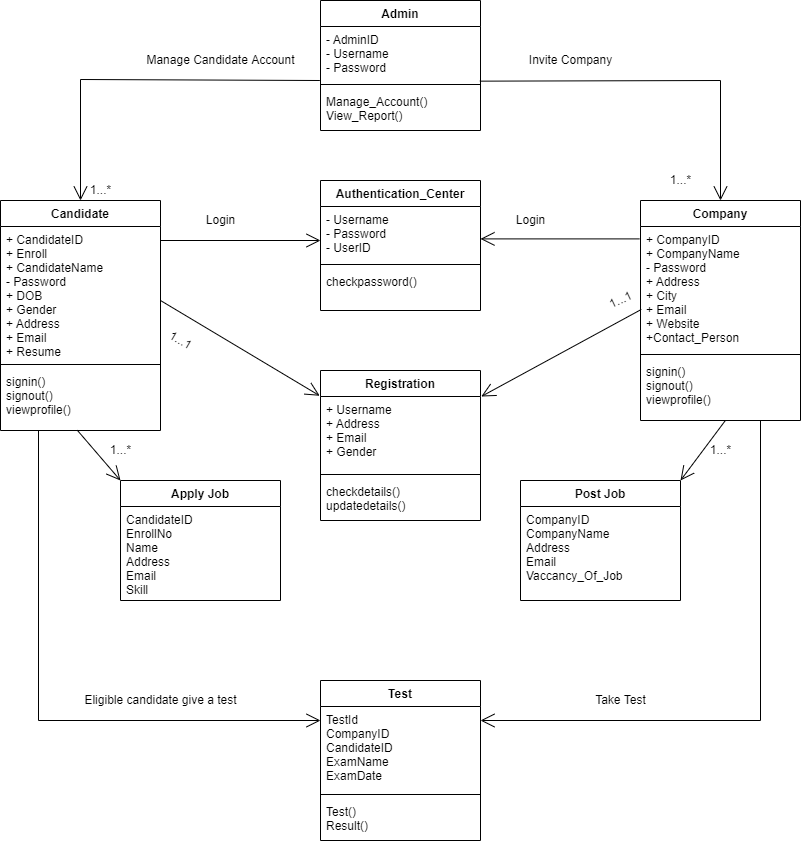

The diagram above was exported from draw.io. Its source (the exported page's mxGraphModel, read from the mxfile embedded in the PNG):
<mxGraphModel dx="920" dy="446" grid="1" gridSize="10" guides="1" tooltips="1" connect="1" arrows="1" fold="1" page="1" pageScale="1" pageWidth="827" pageHeight="1169" math="0" shadow="0">
  <root>
    <mxCell id="WIyWlLk6GJQsqaUBKTNV-0" />
    <mxCell id="WIyWlLk6GJQsqaUBKTNV-1" parent="WIyWlLk6GJQsqaUBKTNV-0" />
    <mxCell id="VewkZ6MzA67-5grhJMIq-4" value="Admin" style="swimlane;fontStyle=1;align=center;verticalAlign=top;childLayout=stackLayout;horizontal=1;startSize=26;horizontalStack=0;resizeParent=1;resizeParentMax=0;resizeLast=0;collapsible=1;marginBottom=0;" vertex="1" parent="WIyWlLk6GJQsqaUBKTNV-1">
      <mxGeometry x="320" y="80" width="160" height="130" as="geometry" />
    </mxCell>
    <mxCell id="VewkZ6MzA67-5grhJMIq-5" value="- AdminID&#10;- Username&#10;- Password" style="text;strokeColor=none;fillColor=none;align=left;verticalAlign=top;spacingLeft=4;spacingRight=4;overflow=hidden;rotatable=0;points=[[0,0.5],[1,0.5]];portConstraint=eastwest;" vertex="1" parent="VewkZ6MzA67-5grhJMIq-4">
      <mxGeometry y="26" width="160" height="54" as="geometry" />
    </mxCell>
    <mxCell id="VewkZ6MzA67-5grhJMIq-6" value="" style="line;strokeWidth=1;fillColor=none;align=left;verticalAlign=middle;spacingTop=-1;spacingLeft=3;spacingRight=3;rotatable=0;labelPosition=right;points=[];portConstraint=eastwest;" vertex="1" parent="VewkZ6MzA67-5grhJMIq-4">
      <mxGeometry y="80" width="160" height="8" as="geometry" />
    </mxCell>
    <mxCell id="VewkZ6MzA67-5grhJMIq-7" value="Manage_Account()&#10;View_Report()" style="text;strokeColor=none;fillColor=none;align=left;verticalAlign=top;spacingLeft=4;spacingRight=4;overflow=hidden;rotatable=0;points=[[0,0.5],[1,0.5]];portConstraint=eastwest;" vertex="1" parent="VewkZ6MzA67-5grhJMIq-4">
      <mxGeometry y="88" width="160" height="42" as="geometry" />
    </mxCell>
    <mxCell id="VewkZ6MzA67-5grhJMIq-8" value="Candidate" style="swimlane;fontStyle=1;align=center;verticalAlign=top;childLayout=stackLayout;horizontal=1;startSize=26;horizontalStack=0;resizeParent=1;resizeParentMax=0;resizeLast=0;collapsible=1;marginBottom=0;" vertex="1" parent="WIyWlLk6GJQsqaUBKTNV-1">
      <mxGeometry y="280" width="160" height="230" as="geometry" />
    </mxCell>
    <mxCell id="VewkZ6MzA67-5grhJMIq-9" value="+ CandidateID&#10;+ Enroll&#10;+ CandidateName&#10;- Password&#10;+ DOB&#10;+ Gender&#10;+ Address&#10;+ Email&#10;+ Resume" style="text;strokeColor=none;fillColor=none;align=left;verticalAlign=top;spacingLeft=4;spacingRight=4;overflow=hidden;rotatable=0;points=[[0,0.5],[1,0.5]];portConstraint=eastwest;" vertex="1" parent="VewkZ6MzA67-5grhJMIq-8">
      <mxGeometry y="26" width="160" height="134" as="geometry" />
    </mxCell>
    <mxCell id="VewkZ6MzA67-5grhJMIq-10" value="" style="line;strokeWidth=1;fillColor=none;align=left;verticalAlign=middle;spacingTop=-1;spacingLeft=3;spacingRight=3;rotatable=0;labelPosition=right;points=[];portConstraint=eastwest;" vertex="1" parent="VewkZ6MzA67-5grhJMIq-8">
      <mxGeometry y="160" width="160" height="8" as="geometry" />
    </mxCell>
    <mxCell id="VewkZ6MzA67-5grhJMIq-11" value="signin()&#10;signout()&#10;viewprofile()" style="text;strokeColor=none;fillColor=none;align=left;verticalAlign=top;spacingLeft=4;spacingRight=4;overflow=hidden;rotatable=0;points=[[0,0.5],[1,0.5]];portConstraint=eastwest;" vertex="1" parent="VewkZ6MzA67-5grhJMIq-8">
      <mxGeometry y="168" width="160" height="62" as="geometry" />
    </mxCell>
    <mxCell id="VewkZ6MzA67-5grhJMIq-12" value="Company" style="swimlane;fontStyle=1;align=center;verticalAlign=top;childLayout=stackLayout;horizontal=1;startSize=26;horizontalStack=0;resizeParent=1;resizeParentMax=0;resizeLast=0;collapsible=1;marginBottom=0;" vertex="1" parent="WIyWlLk6GJQsqaUBKTNV-1">
      <mxGeometry x="640" y="280" width="160" height="220" as="geometry" />
    </mxCell>
    <mxCell id="VewkZ6MzA67-5grhJMIq-13" value="+ CompanyID&#10;+ CompanyName&#10;- Password&#10;+ Address&#10;+ City&#10;+ Email&#10;+ Website&#10;+Contact_Person" style="text;strokeColor=none;fillColor=none;align=left;verticalAlign=top;spacingLeft=4;spacingRight=4;overflow=hidden;rotatable=0;points=[[0,0.5],[1,0.5]];portConstraint=eastwest;" vertex="1" parent="VewkZ6MzA67-5grhJMIq-12">
      <mxGeometry y="26" width="160" height="124" as="geometry" />
    </mxCell>
    <mxCell id="VewkZ6MzA67-5grhJMIq-14" value="" style="line;strokeWidth=1;fillColor=none;align=left;verticalAlign=middle;spacingTop=-1;spacingLeft=3;spacingRight=3;rotatable=0;labelPosition=right;points=[];portConstraint=eastwest;" vertex="1" parent="VewkZ6MzA67-5grhJMIq-12">
      <mxGeometry y="150" width="160" height="8" as="geometry" />
    </mxCell>
    <mxCell id="VewkZ6MzA67-5grhJMIq-15" value="signin()&#10;signout()&#10;viewprofile()" style="text;strokeColor=none;fillColor=none;align=left;verticalAlign=top;spacingLeft=4;spacingRight=4;overflow=hidden;rotatable=0;points=[[0,0.5],[1,0.5]];portConstraint=eastwest;" vertex="1" parent="VewkZ6MzA67-5grhJMIq-12">
      <mxGeometry y="158" width="160" height="62" as="geometry" />
    </mxCell>
    <mxCell id="VewkZ6MzA67-5grhJMIq-16" value="Authentication_Center" style="swimlane;fontStyle=1;align=center;verticalAlign=top;childLayout=stackLayout;horizontal=1;startSize=26;horizontalStack=0;resizeParent=1;resizeParentMax=0;resizeLast=0;collapsible=1;marginBottom=0;" vertex="1" parent="WIyWlLk6GJQsqaUBKTNV-1">
      <mxGeometry x="320" y="260" width="160" height="130" as="geometry" />
    </mxCell>
    <mxCell id="VewkZ6MzA67-5grhJMIq-17" value="- Username&#10;- Password&#10;- UserID" style="text;strokeColor=none;fillColor=none;align=left;verticalAlign=top;spacingLeft=4;spacingRight=4;overflow=hidden;rotatable=0;points=[[0,0.5],[1,0.5]];portConstraint=eastwest;" vertex="1" parent="VewkZ6MzA67-5grhJMIq-16">
      <mxGeometry y="26" width="160" height="54" as="geometry" />
    </mxCell>
    <mxCell id="VewkZ6MzA67-5grhJMIq-18" value="" style="line;strokeWidth=1;fillColor=none;align=left;verticalAlign=middle;spacingTop=-1;spacingLeft=3;spacingRight=3;rotatable=0;labelPosition=right;points=[];portConstraint=eastwest;" vertex="1" parent="VewkZ6MzA67-5grhJMIq-16">
      <mxGeometry y="80" width="160" height="8" as="geometry" />
    </mxCell>
    <mxCell id="VewkZ6MzA67-5grhJMIq-19" value="checkpassword()" style="text;strokeColor=none;fillColor=none;align=left;verticalAlign=top;spacingLeft=4;spacingRight=4;overflow=hidden;rotatable=0;points=[[0,0.5],[1,0.5]];portConstraint=eastwest;" vertex="1" parent="VewkZ6MzA67-5grhJMIq-16">
      <mxGeometry y="88" width="160" height="42" as="geometry" />
    </mxCell>
    <mxCell id="VewkZ6MzA67-5grhJMIq-20" value="Registration" style="swimlane;fontStyle=1;align=center;verticalAlign=top;childLayout=stackLayout;horizontal=1;startSize=26;horizontalStack=0;resizeParent=1;resizeParentMax=0;resizeLast=0;collapsible=1;marginBottom=0;" vertex="1" parent="WIyWlLk6GJQsqaUBKTNV-1">
      <mxGeometry x="320" y="450" width="160" height="150" as="geometry" />
    </mxCell>
    <mxCell id="VewkZ6MzA67-5grhJMIq-21" value="+ Username&#10;+ Address&#10;+ Email&#10;+ Gender" style="text;strokeColor=none;fillColor=none;align=left;verticalAlign=top;spacingLeft=4;spacingRight=4;overflow=hidden;rotatable=0;points=[[0,0.5],[1,0.5]];portConstraint=eastwest;" vertex="1" parent="VewkZ6MzA67-5grhJMIq-20">
      <mxGeometry y="26" width="160" height="74" as="geometry" />
    </mxCell>
    <mxCell id="VewkZ6MzA67-5grhJMIq-22" value="" style="line;strokeWidth=1;fillColor=none;align=left;verticalAlign=middle;spacingTop=-1;spacingLeft=3;spacingRight=3;rotatable=0;labelPosition=right;points=[];portConstraint=eastwest;" vertex="1" parent="VewkZ6MzA67-5grhJMIq-20">
      <mxGeometry y="100" width="160" height="8" as="geometry" />
    </mxCell>
    <mxCell id="VewkZ6MzA67-5grhJMIq-23" value="checkdetails()&#10;updatedetails()" style="text;strokeColor=none;fillColor=none;align=left;verticalAlign=top;spacingLeft=4;spacingRight=4;overflow=hidden;rotatable=0;points=[[0,0.5],[1,0.5]];portConstraint=eastwest;" vertex="1" parent="VewkZ6MzA67-5grhJMIq-20">
      <mxGeometry y="108" width="160" height="42" as="geometry" />
    </mxCell>
    <mxCell id="VewkZ6MzA67-5grhJMIq-24" value="Apply Job" style="swimlane;fontStyle=1;align=center;verticalAlign=top;childLayout=stackLayout;horizontal=1;startSize=26;horizontalStack=0;resizeParent=1;resizeParentMax=0;resizeLast=0;collapsible=1;marginBottom=0;" vertex="1" parent="WIyWlLk6GJQsqaUBKTNV-1">
      <mxGeometry x="120" y="560" width="160" height="120" as="geometry" />
    </mxCell>
    <mxCell id="VewkZ6MzA67-5grhJMIq-25" value="CandidateID&#10;EnrollNo&#10;Name&#10;Address&#10;Email&#10;Skill" style="text;strokeColor=none;fillColor=none;align=left;verticalAlign=top;spacingLeft=4;spacingRight=4;overflow=hidden;rotatable=0;points=[[0,0.5],[1,0.5]];portConstraint=eastwest;" vertex="1" parent="VewkZ6MzA67-5grhJMIq-24">
      <mxGeometry y="26" width="160" height="94" as="geometry" />
    </mxCell>
    <mxCell id="VewkZ6MzA67-5grhJMIq-28" value="Post Job" style="swimlane;fontStyle=1;align=center;verticalAlign=top;childLayout=stackLayout;horizontal=1;startSize=26;horizontalStack=0;resizeParent=1;resizeParentMax=0;resizeLast=0;collapsible=1;marginBottom=0;" vertex="1" parent="WIyWlLk6GJQsqaUBKTNV-1">
      <mxGeometry x="520" y="560" width="160" height="120" as="geometry" />
    </mxCell>
    <mxCell id="VewkZ6MzA67-5grhJMIq-29" value="CompanyID&#10;CompanyName&#10;Address&#10;Email&#10;Vaccancy_Of_Job&#10;" style="text;strokeColor=none;fillColor=none;align=left;verticalAlign=top;spacingLeft=4;spacingRight=4;overflow=hidden;rotatable=0;points=[[0,0.5],[1,0.5]];portConstraint=eastwest;" vertex="1" parent="VewkZ6MzA67-5grhJMIq-28">
      <mxGeometry y="26" width="160" height="94" as="geometry" />
    </mxCell>
    <mxCell id="VewkZ6MzA67-5grhJMIq-32" value="Test" style="swimlane;fontStyle=1;align=center;verticalAlign=top;childLayout=stackLayout;horizontal=1;startSize=26;horizontalStack=0;resizeParent=1;resizeParentMax=0;resizeLast=0;collapsible=1;marginBottom=0;" vertex="1" parent="WIyWlLk6GJQsqaUBKTNV-1">
      <mxGeometry x="320" y="760" width="160" height="160" as="geometry" />
    </mxCell>
    <mxCell id="VewkZ6MzA67-5grhJMIq-33" value="TestId&#10;CompanyID&#10;CandidateID&#10;ExamName&#10;ExamDate" style="text;strokeColor=none;fillColor=none;align=left;verticalAlign=top;spacingLeft=4;spacingRight=4;overflow=hidden;rotatable=0;points=[[0,0.5],[1,0.5]];portConstraint=eastwest;" vertex="1" parent="VewkZ6MzA67-5grhJMIq-32">
      <mxGeometry y="26" width="160" height="84" as="geometry" />
    </mxCell>
    <mxCell id="VewkZ6MzA67-5grhJMIq-34" value="" style="line;strokeWidth=1;fillColor=none;align=left;verticalAlign=middle;spacingTop=-1;spacingLeft=3;spacingRight=3;rotatable=0;labelPosition=right;points=[];portConstraint=eastwest;" vertex="1" parent="VewkZ6MzA67-5grhJMIq-32">
      <mxGeometry y="110" width="160" height="8" as="geometry" />
    </mxCell>
    <mxCell id="VewkZ6MzA67-5grhJMIq-35" value="Test()&#10;Result()" style="text;strokeColor=none;fillColor=none;align=left;verticalAlign=top;spacingLeft=4;spacingRight=4;overflow=hidden;rotatable=0;points=[[0,0.5],[1,0.5]];portConstraint=eastwest;" vertex="1" parent="VewkZ6MzA67-5grhJMIq-32">
      <mxGeometry y="118" width="160" height="42" as="geometry" />
    </mxCell>
    <mxCell id="VewkZ6MzA67-5grhJMIq-37" value="" style="endArrow=open;endFill=1;endSize=12;html=1;rounded=0;exitX=-0.004;exitY=1;exitDx=0;exitDy=0;exitPerimeter=0;entryX=0.5;entryY=0;entryDx=0;entryDy=0;" edge="1" parent="WIyWlLk6GJQsqaUBKTNV-1" source="VewkZ6MzA67-5grhJMIq-5" target="VewkZ6MzA67-5grhJMIq-8">
      <mxGeometry width="160" relative="1" as="geometry">
        <mxPoint x="80" y="160" as="sourcePoint" />
        <mxPoint x="230" y="220" as="targetPoint" />
        <Array as="points">
          <mxPoint x="80" y="159" />
        </Array>
      </mxGeometry>
    </mxCell>
    <mxCell id="VewkZ6MzA67-5grhJMIq-45" value="" style="endArrow=open;endFill=1;endSize=12;html=1;rounded=0;entryX=0.5;entryY=0;entryDx=0;entryDy=0;exitX=0.996;exitY=1.012;exitDx=0;exitDy=0;exitPerimeter=0;" edge="1" parent="WIyWlLk6GJQsqaUBKTNV-1" source="VewkZ6MzA67-5grhJMIq-5" target="VewkZ6MzA67-5grhJMIq-12">
      <mxGeometry width="160" relative="1" as="geometry">
        <mxPoint x="670" y="120" as="sourcePoint" />
        <mxPoint x="480" y="160" as="targetPoint" />
        <Array as="points">
          <mxPoint x="720" y="160" />
        </Array>
      </mxGeometry>
    </mxCell>
    <mxCell id="VewkZ6MzA67-5grhJMIq-46" value="" style="endArrow=open;endFill=1;endSize=12;html=1;rounded=0;" edge="1" parent="WIyWlLk6GJQsqaUBKTNV-1">
      <mxGeometry width="160" relative="1" as="geometry">
        <mxPoint x="160" y="320" as="sourcePoint" />
        <mxPoint x="320" y="320" as="targetPoint" />
      </mxGeometry>
    </mxCell>
    <mxCell id="VewkZ6MzA67-5grhJMIq-47" value="" style="endArrow=open;endFill=1;endSize=12;html=1;rounded=0;exitX=-0.005;exitY=0.1;exitDx=0;exitDy=0;exitPerimeter=0;entryX=1;entryY=0.6;entryDx=0;entryDy=0;entryPerimeter=0;" edge="1" parent="WIyWlLk6GJQsqaUBKTNV-1" source="VewkZ6MzA67-5grhJMIq-13" target="VewkZ6MzA67-5grhJMIq-17">
      <mxGeometry width="160" relative="1" as="geometry">
        <mxPoint x="320" y="330" as="sourcePoint" />
        <mxPoint x="490" y="318" as="targetPoint" />
      </mxGeometry>
    </mxCell>
    <mxCell id="VewkZ6MzA67-5grhJMIq-48" value="" style="endArrow=open;endFill=1;endSize=12;html=1;rounded=0;entryX=-0.005;entryY=-0.01;entryDx=0;entryDy=0;entryPerimeter=0;" edge="1" parent="WIyWlLk6GJQsqaUBKTNV-1" target="VewkZ6MzA67-5grhJMIq-21">
      <mxGeometry width="160" relative="1" as="geometry">
        <mxPoint x="160" y="380" as="sourcePoint" />
        <mxPoint x="270" y="470" as="targetPoint" />
      </mxGeometry>
    </mxCell>
    <mxCell id="VewkZ6MzA67-5grhJMIq-49" value="" style="endArrow=open;endFill=1;endSize=12;html=1;rounded=0;entryX=1.005;entryY=0;entryDx=0;entryDy=0;entryPerimeter=0;exitX=0.005;exitY=0.669;exitDx=0;exitDy=0;exitPerimeter=0;" edge="1" parent="WIyWlLk6GJQsqaUBKTNV-1" source="VewkZ6MzA67-5grhJMIq-13" target="VewkZ6MzA67-5grhJMIq-21">
      <mxGeometry width="160" relative="1" as="geometry">
        <mxPoint x="320" y="350" as="sourcePoint" />
        <mxPoint x="480" y="350" as="targetPoint" />
      </mxGeometry>
    </mxCell>
    <mxCell id="VewkZ6MzA67-5grhJMIq-50" value="" style="endArrow=open;endFill=1;endSize=12;html=1;rounded=0;exitX=0.48;exitY=0.996;exitDx=0;exitDy=0;exitPerimeter=0;entryX=0;entryY=0;entryDx=0;entryDy=0;" edge="1" parent="WIyWlLk6GJQsqaUBKTNV-1" source="VewkZ6MzA67-5grhJMIq-11" target="VewkZ6MzA67-5grhJMIq-24">
      <mxGeometry width="160" relative="1" as="geometry">
        <mxPoint x="340" y="440" as="sourcePoint" />
        <mxPoint x="500" y="440" as="targetPoint" />
      </mxGeometry>
    </mxCell>
    <mxCell id="VewkZ6MzA67-5grhJMIq-51" value="" style="endArrow=open;endFill=1;endSize=12;html=1;rounded=0;exitX=0.529;exitY=1.005;exitDx=0;exitDy=0;exitPerimeter=0;entryX=1;entryY=0;entryDx=0;entryDy=0;" edge="1" parent="WIyWlLk6GJQsqaUBKTNV-1" source="VewkZ6MzA67-5grhJMIq-15" target="VewkZ6MzA67-5grhJMIq-28">
      <mxGeometry width="160" relative="1" as="geometry">
        <mxPoint x="660" y="550" as="sourcePoint" />
        <mxPoint x="820" y="550" as="targetPoint" />
      </mxGeometry>
    </mxCell>
    <mxCell id="VewkZ6MzA67-5grhJMIq-53" value="" style="endArrow=open;endFill=1;endSize=12;html=1;rounded=0;" edge="1" parent="WIyWlLk6GJQsqaUBKTNV-1">
      <mxGeometry width="160" relative="1" as="geometry">
        <mxPoint x="38" y="510" as="sourcePoint" />
        <mxPoint x="320" y="800" as="targetPoint" />
        <Array as="points">
          <mxPoint x="38" y="800" />
        </Array>
      </mxGeometry>
    </mxCell>
    <mxCell id="VewkZ6MzA67-5grhJMIq-54" value="" style="endArrow=open;endFill=1;endSize=12;html=1;rounded=0;exitX=0.75;exitY=1;exitDx=0;exitDy=0;exitPerimeter=0;" edge="1" parent="WIyWlLk6GJQsqaUBKTNV-1" source="VewkZ6MzA67-5grhJMIq-15">
      <mxGeometry width="160" relative="1" as="geometry">
        <mxPoint x="600" y="730" as="sourcePoint" />
        <mxPoint x="480" y="800" as="targetPoint" />
        <Array as="points">
          <mxPoint x="760" y="800" />
        </Array>
      </mxGeometry>
    </mxCell>
    <mxCell id="VewkZ6MzA67-5grhJMIq-55" value="1...*" style="text;html=1;align=center;verticalAlign=middle;resizable=0;points=[];autosize=1;strokeColor=none;fillColor=none;" vertex="1" parent="WIyWlLk6GJQsqaUBKTNV-1">
      <mxGeometry x="80" y="260" width="40" height="20" as="geometry" />
    </mxCell>
    <mxCell id="VewkZ6MzA67-5grhJMIq-56" value="1...*" style="text;html=1;align=center;verticalAlign=middle;resizable=0;points=[];autosize=1;strokeColor=none;fillColor=none;" vertex="1" parent="WIyWlLk6GJQsqaUBKTNV-1">
      <mxGeometry x="660" y="250" width="40" height="20" as="geometry" />
    </mxCell>
    <mxCell id="VewkZ6MzA67-5grhJMIq-58" value="1...1" style="text;html=1;align=center;verticalAlign=middle;resizable=0;points=[];autosize=1;strokeColor=none;fillColor=none;rotation=-25;" vertex="1" parent="WIyWlLk6GJQsqaUBKTNV-1">
      <mxGeometry x="600" y="370" width="40" height="20" as="geometry" />
    </mxCell>
    <mxCell id="VewkZ6MzA67-5grhJMIq-59" value="1...*" style="text;html=1;align=center;verticalAlign=middle;resizable=0;points=[];autosize=1;strokeColor=none;fillColor=none;" vertex="1" parent="WIyWlLk6GJQsqaUBKTNV-1">
      <mxGeometry x="700" y="520" width="40" height="20" as="geometry" />
    </mxCell>
    <mxCell id="VewkZ6MzA67-5grhJMIq-61" value="1...1" style="text;html=1;align=center;verticalAlign=middle;resizable=0;points=[];autosize=1;strokeColor=none;fillColor=none;rotation=30;" vertex="1" parent="WIyWlLk6GJQsqaUBKTNV-1">
      <mxGeometry x="160" y="410" width="40" height="20" as="geometry" />
    </mxCell>
    <mxCell id="VewkZ6MzA67-5grhJMIq-62" value="1...*" style="text;html=1;align=center;verticalAlign=middle;resizable=0;points=[];autosize=1;strokeColor=none;fillColor=none;" vertex="1" parent="WIyWlLk6GJQsqaUBKTNV-1">
      <mxGeometry x="100" y="520" width="40" height="20" as="geometry" />
    </mxCell>
    <mxCell id="VewkZ6MzA67-5grhJMIq-63" value="Take Test" style="text;html=1;align=center;verticalAlign=middle;resizable=0;points=[];autosize=1;strokeColor=none;fillColor=none;" vertex="1" parent="WIyWlLk6GJQsqaUBKTNV-1">
      <mxGeometry x="585" y="770" width="70" height="20" as="geometry" />
    </mxCell>
    <mxCell id="VewkZ6MzA67-5grhJMIq-66" value="Eligible candidate give a test" style="text;html=1;align=center;verticalAlign=middle;resizable=0;points=[];autosize=1;strokeColor=none;fillColor=none;" vertex="1" parent="WIyWlLk6GJQsqaUBKTNV-1">
      <mxGeometry x="75" y="770" width="170" height="20" as="geometry" />
    </mxCell>
    <mxCell id="VewkZ6MzA67-5grhJMIq-67" value="Login" style="text;html=1;align=center;verticalAlign=middle;resizable=0;points=[];autosize=1;strokeColor=none;fillColor=none;" vertex="1" parent="WIyWlLk6GJQsqaUBKTNV-1">
      <mxGeometry x="200" y="290" width="40" height="20" as="geometry" />
    </mxCell>
    <mxCell id="VewkZ6MzA67-5grhJMIq-68" value="Login" style="text;html=1;align=center;verticalAlign=middle;resizable=0;points=[];autosize=1;strokeColor=none;fillColor=none;" vertex="1" parent="WIyWlLk6GJQsqaUBKTNV-1">
      <mxGeometry x="510" y="290" width="40" height="20" as="geometry" />
    </mxCell>
    <mxCell id="VewkZ6MzA67-5grhJMIq-69" value="Invite Company" style="text;html=1;align=center;verticalAlign=middle;resizable=0;points=[];autosize=1;strokeColor=none;fillColor=none;" vertex="1" parent="WIyWlLk6GJQsqaUBKTNV-1">
      <mxGeometry x="520" y="130" width="100" height="20" as="geometry" />
    </mxCell>
    <mxCell id="VewkZ6MzA67-5grhJMIq-71" value="Manage Candidate Account" style="text;html=1;align=center;verticalAlign=middle;resizable=0;points=[];autosize=1;strokeColor=none;fillColor=none;" vertex="1" parent="WIyWlLk6GJQsqaUBKTNV-1">
      <mxGeometry x="140" y="130" width="160" height="20" as="geometry" />
    </mxCell>
  </root>
</mxGraphModel>